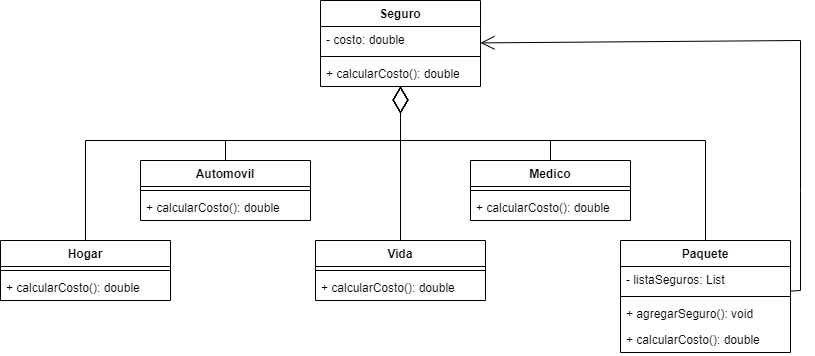

The diagram above was exported from draw.io. Its source (the exported page's mxGraphModel, read from the mxfile embedded in the PNG):
<mxGraphModel dx="874" dy="484" grid="1" gridSize="10" guides="1" tooltips="1" connect="1" arrows="1" fold="1" page="1" pageScale="1" pageWidth="827" pageHeight="1169" math="0" shadow="0">
  <root>
    <mxCell id="0" />
    <mxCell id="1" parent="0" />
    <mxCell id="9GRPQ8evUwepbE_w6tBM-6" value="Seguro" style="swimlane;fontStyle=1;align=center;verticalAlign=top;childLayout=stackLayout;horizontal=1;startSize=26;horizontalStack=0;resizeParent=1;resizeParentMax=0;resizeLast=0;collapsible=1;marginBottom=0;whiteSpace=wrap;html=1;" vertex="1" parent="1">
      <mxGeometry x="330" y="120" width="160" height="86" as="geometry" />
    </mxCell>
    <mxCell id="9GRPQ8evUwepbE_w6tBM-7" value="- costo: double" style="text;strokeColor=none;fillColor=none;align=left;verticalAlign=top;spacingLeft=4;spacingRight=4;overflow=hidden;rotatable=0;points=[[0,0.5],[1,0.5]];portConstraint=eastwest;whiteSpace=wrap;html=1;" vertex="1" parent="9GRPQ8evUwepbE_w6tBM-6">
      <mxGeometry y="26" width="160" height="26" as="geometry" />
    </mxCell>
    <mxCell id="9GRPQ8evUwepbE_w6tBM-8" value="" style="line;strokeWidth=1;fillColor=none;align=left;verticalAlign=middle;spacingTop=-1;spacingLeft=3;spacingRight=3;rotatable=0;labelPosition=right;points=[];portConstraint=eastwest;strokeColor=inherit;" vertex="1" parent="9GRPQ8evUwepbE_w6tBM-6">
      <mxGeometry y="52" width="160" height="8" as="geometry" />
    </mxCell>
    <mxCell id="9GRPQ8evUwepbE_w6tBM-9" value="+ calcularCosto(): double" style="text;strokeColor=none;fillColor=none;align=left;verticalAlign=top;spacingLeft=4;spacingRight=4;overflow=hidden;rotatable=0;points=[[0,0.5],[1,0.5]];portConstraint=eastwest;whiteSpace=wrap;html=1;" vertex="1" parent="9GRPQ8evUwepbE_w6tBM-6">
      <mxGeometry y="60" width="160" height="26" as="geometry" />
    </mxCell>
    <mxCell id="9GRPQ8evUwepbE_w6tBM-10" value="Automovil" style="swimlane;fontStyle=1;align=center;verticalAlign=top;childLayout=stackLayout;horizontal=1;startSize=26;horizontalStack=0;resizeParent=1;resizeParentMax=0;resizeLast=0;collapsible=1;marginBottom=0;whiteSpace=wrap;html=1;" vertex="1" parent="1">
      <mxGeometry x="150" y="280" width="170" height="60" as="geometry" />
    </mxCell>
    <mxCell id="9GRPQ8evUwepbE_w6tBM-11" value="" style="line;strokeWidth=1;fillColor=none;align=left;verticalAlign=middle;spacingTop=-1;spacingLeft=3;spacingRight=3;rotatable=0;labelPosition=right;points=[];portConstraint=eastwest;strokeColor=inherit;" vertex="1" parent="9GRPQ8evUwepbE_w6tBM-10">
      <mxGeometry y="26" width="170" height="8" as="geometry" />
    </mxCell>
    <mxCell id="9GRPQ8evUwepbE_w6tBM-12" value="+ calcularCosto(): double" style="text;strokeColor=none;fillColor=none;align=left;verticalAlign=top;spacingLeft=4;spacingRight=4;overflow=hidden;rotatable=0;points=[[0,0.5],[1,0.5]];portConstraint=eastwest;whiteSpace=wrap;html=1;" vertex="1" parent="9GRPQ8evUwepbE_w6tBM-10">
      <mxGeometry y="34" width="170" height="26" as="geometry" />
    </mxCell>
    <mxCell id="9GRPQ8evUwepbE_w6tBM-22" value="Hogar" style="swimlane;fontStyle=1;align=center;verticalAlign=top;childLayout=stackLayout;horizontal=1;startSize=26;horizontalStack=0;resizeParent=1;resizeParentMax=0;resizeLast=0;collapsible=1;marginBottom=0;whiteSpace=wrap;html=1;" vertex="1" parent="1">
      <mxGeometry x="10" y="360" width="170" height="60" as="geometry" />
    </mxCell>
    <mxCell id="9GRPQ8evUwepbE_w6tBM-23" value="" style="line;strokeWidth=1;fillColor=none;align=left;verticalAlign=middle;spacingTop=-1;spacingLeft=3;spacingRight=3;rotatable=0;labelPosition=right;points=[];portConstraint=eastwest;strokeColor=inherit;" vertex="1" parent="9GRPQ8evUwepbE_w6tBM-22">
      <mxGeometry y="26" width="170" height="8" as="geometry" />
    </mxCell>
    <mxCell id="9GRPQ8evUwepbE_w6tBM-24" value="+ calcularCosto(): double" style="text;strokeColor=none;fillColor=none;align=left;verticalAlign=top;spacingLeft=4;spacingRight=4;overflow=hidden;rotatable=0;points=[[0,0.5],[1,0.5]];portConstraint=eastwest;whiteSpace=wrap;html=1;" vertex="1" parent="9GRPQ8evUwepbE_w6tBM-22">
      <mxGeometry y="34" width="170" height="26" as="geometry" />
    </mxCell>
    <mxCell id="9GRPQ8evUwepbE_w6tBM-25" value="Medico" style="swimlane;fontStyle=1;align=center;verticalAlign=top;childLayout=stackLayout;horizontal=1;startSize=26;horizontalStack=0;resizeParent=1;resizeParentMax=0;resizeLast=0;collapsible=1;marginBottom=0;whiteSpace=wrap;html=1;" vertex="1" parent="1">
      <mxGeometry x="480" y="280" width="160" height="60" as="geometry" />
    </mxCell>
    <mxCell id="9GRPQ8evUwepbE_w6tBM-26" value="" style="line;strokeWidth=1;fillColor=none;align=left;verticalAlign=middle;spacingTop=-1;spacingLeft=3;spacingRight=3;rotatable=0;labelPosition=right;points=[];portConstraint=eastwest;strokeColor=inherit;" vertex="1" parent="9GRPQ8evUwepbE_w6tBM-25">
      <mxGeometry y="26" width="160" height="8" as="geometry" />
    </mxCell>
    <mxCell id="9GRPQ8evUwepbE_w6tBM-27" value="+ calcularCosto(): double" style="text;strokeColor=none;fillColor=none;align=left;verticalAlign=top;spacingLeft=4;spacingRight=4;overflow=hidden;rotatable=0;points=[[0,0.5],[1,0.5]];portConstraint=eastwest;whiteSpace=wrap;html=1;" vertex="1" parent="9GRPQ8evUwepbE_w6tBM-25">
      <mxGeometry y="34" width="160" height="26" as="geometry" />
    </mxCell>
    <mxCell id="9GRPQ8evUwepbE_w6tBM-28" value="Vida" style="swimlane;fontStyle=1;align=center;verticalAlign=top;childLayout=stackLayout;horizontal=1;startSize=26;horizontalStack=0;resizeParent=1;resizeParentMax=0;resizeLast=0;collapsible=1;marginBottom=0;whiteSpace=wrap;html=1;" vertex="1" parent="1">
      <mxGeometry x="325" y="360" width="170" height="60" as="geometry" />
    </mxCell>
    <mxCell id="9GRPQ8evUwepbE_w6tBM-29" value="" style="line;strokeWidth=1;fillColor=none;align=left;verticalAlign=middle;spacingTop=-1;spacingLeft=3;spacingRight=3;rotatable=0;labelPosition=right;points=[];portConstraint=eastwest;strokeColor=inherit;" vertex="1" parent="9GRPQ8evUwepbE_w6tBM-28">
      <mxGeometry y="26" width="170" height="8" as="geometry" />
    </mxCell>
    <mxCell id="9GRPQ8evUwepbE_w6tBM-30" value="+ calcularCosto(): double" style="text;strokeColor=none;fillColor=none;align=left;verticalAlign=top;spacingLeft=4;spacingRight=4;overflow=hidden;rotatable=0;points=[[0,0.5],[1,0.5]];portConstraint=eastwest;whiteSpace=wrap;html=1;" vertex="1" parent="9GRPQ8evUwepbE_w6tBM-28">
      <mxGeometry y="34" width="170" height="26" as="geometry" />
    </mxCell>
    <mxCell id="9GRPQ8evUwepbE_w6tBM-35" value="" style="endArrow=diamondThin;endFill=0;endSize=24;html=1;rounded=0;" edge="1" parent="1" source="9GRPQ8evUwepbE_w6tBM-28" target="9GRPQ8evUwepbE_w6tBM-6">
      <mxGeometry width="160" relative="1" as="geometry">
        <mxPoint x="360" y="260" as="sourcePoint" />
        <mxPoint x="520" y="260" as="targetPoint" />
      </mxGeometry>
    </mxCell>
    <mxCell id="9GRPQ8evUwepbE_w6tBM-37" value="" style="endArrow=diamondThin;endFill=0;endSize=24;html=1;rounded=0;" edge="1" parent="1" source="9GRPQ8evUwepbE_w6tBM-25" target="9GRPQ8evUwepbE_w6tBM-6">
      <mxGeometry width="160" relative="1" as="geometry">
        <mxPoint x="430" y="290" as="sourcePoint" />
        <mxPoint x="430" y="216" as="targetPoint" />
        <Array as="points">
          <mxPoint x="560" y="260" />
          <mxPoint x="410" y="260" />
        </Array>
      </mxGeometry>
    </mxCell>
    <mxCell id="9GRPQ8evUwepbE_w6tBM-38" value="" style="endArrow=diamondThin;endFill=0;endSize=24;html=1;rounded=0;" edge="1" parent="1" source="9GRPQ8evUwepbE_w6tBM-42" target="9GRPQ8evUwepbE_w6tBM-6">
      <mxGeometry width="160" relative="1" as="geometry">
        <mxPoint x="715" y="360" as="sourcePoint" />
        <mxPoint x="440" y="226" as="targetPoint" />
        <Array as="points">
          <mxPoint x="715" y="260" />
          <mxPoint x="410" y="260" />
        </Array>
      </mxGeometry>
    </mxCell>
    <mxCell id="9GRPQ8evUwepbE_w6tBM-39" value="" style="endArrow=diamondThin;endFill=0;endSize=24;html=1;rounded=0;" edge="1" parent="1" source="9GRPQ8evUwepbE_w6tBM-10" target="9GRPQ8evUwepbE_w6tBM-6">
      <mxGeometry width="160" relative="1" as="geometry">
        <mxPoint x="450" y="310" as="sourcePoint" />
        <mxPoint x="450" y="236" as="targetPoint" />
        <Array as="points">
          <mxPoint x="235" y="260" />
          <mxPoint x="410" y="260" />
        </Array>
      </mxGeometry>
    </mxCell>
    <mxCell id="9GRPQ8evUwepbE_w6tBM-40" value="" style="endArrow=diamondThin;endFill=0;endSize=24;html=1;rounded=0;" edge="1" parent="1" source="9GRPQ8evUwepbE_w6tBM-22" target="9GRPQ8evUwepbE_w6tBM-6">
      <mxGeometry width="160" relative="1" as="geometry">
        <mxPoint x="460" y="320" as="sourcePoint" />
        <mxPoint x="460" y="246" as="targetPoint" />
        <Array as="points">
          <mxPoint x="95" y="260" />
          <mxPoint x="410" y="260" />
        </Array>
      </mxGeometry>
    </mxCell>
    <mxCell id="9GRPQ8evUwepbE_w6tBM-41" value="" style="endArrow=open;endFill=1;endSize=12;html=1;rounded=0;" edge="1" parent="1" source="9GRPQ8evUwepbE_w6tBM-42" target="9GRPQ8evUwepbE_w6tBM-6">
      <mxGeometry width="160" relative="1" as="geometry">
        <mxPoint x="800" y="390" as="sourcePoint" />
        <mxPoint x="520" y="260" as="targetPoint" />
        <Array as="points">
          <mxPoint x="810" y="410" />
          <mxPoint x="810" y="310" />
          <mxPoint x="810" y="160" />
        </Array>
      </mxGeometry>
    </mxCell>
    <mxCell id="9GRPQ8evUwepbE_w6tBM-42" value="Paquete" style="swimlane;fontStyle=1;align=center;verticalAlign=top;childLayout=stackLayout;horizontal=1;startSize=26;horizontalStack=0;resizeParent=1;resizeParentMax=0;resizeLast=0;collapsible=1;marginBottom=0;whiteSpace=wrap;html=1;" vertex="1" parent="1">
      <mxGeometry x="630" y="360" width="170" height="112" as="geometry" />
    </mxCell>
    <mxCell id="9GRPQ8evUwepbE_w6tBM-43" value="- listaSeguros: List" style="text;strokeColor=none;fillColor=none;align=left;verticalAlign=top;spacingLeft=4;spacingRight=4;overflow=hidden;rotatable=0;points=[[0,0.5],[1,0.5]];portConstraint=eastwest;whiteSpace=wrap;html=1;" vertex="1" parent="9GRPQ8evUwepbE_w6tBM-42">
      <mxGeometry y="26" width="170" height="26" as="geometry" />
    </mxCell>
    <mxCell id="9GRPQ8evUwepbE_w6tBM-44" value="" style="line;strokeWidth=1;fillColor=none;align=left;verticalAlign=middle;spacingTop=-1;spacingLeft=3;spacingRight=3;rotatable=0;labelPosition=right;points=[];portConstraint=eastwest;strokeColor=inherit;" vertex="1" parent="9GRPQ8evUwepbE_w6tBM-42">
      <mxGeometry y="52" width="170" height="8" as="geometry" />
    </mxCell>
    <mxCell id="9GRPQ8evUwepbE_w6tBM-46" value="+ agregarSeguro(): void" style="text;strokeColor=none;fillColor=none;align=left;verticalAlign=top;spacingLeft=4;spacingRight=4;overflow=hidden;rotatable=0;points=[[0,0.5],[1,0.5]];portConstraint=eastwest;whiteSpace=wrap;html=1;" vertex="1" parent="9GRPQ8evUwepbE_w6tBM-42">
      <mxGeometry y="60" width="170" height="26" as="geometry" />
    </mxCell>
    <mxCell id="9GRPQ8evUwepbE_w6tBM-47" value="+ calcularCosto(): double" style="text;strokeColor=none;fillColor=none;align=left;verticalAlign=top;spacingLeft=4;spacingRight=4;overflow=hidden;rotatable=0;points=[[0,0.5],[1,0.5]];portConstraint=eastwest;whiteSpace=wrap;html=1;" vertex="1" parent="9GRPQ8evUwepbE_w6tBM-42">
      <mxGeometry y="86" width="170" height="26" as="geometry" />
    </mxCell>
  </root>
</mxGraphModel>